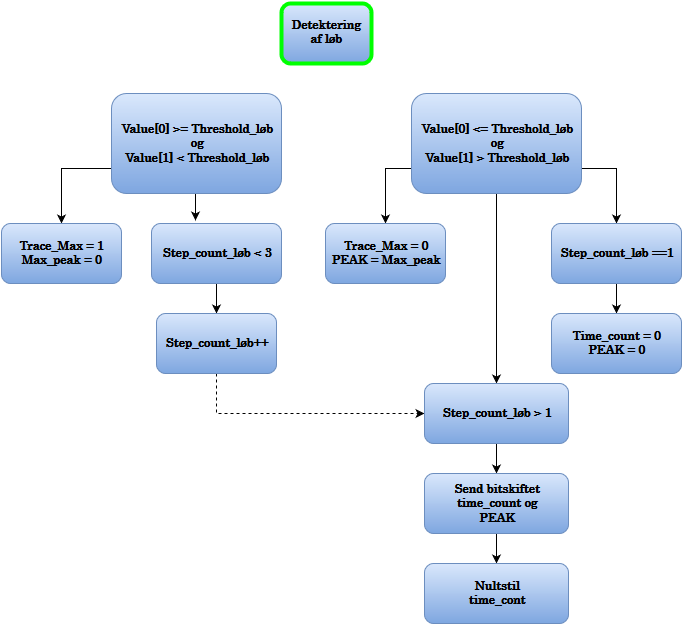

The diagram above was exported from draw.io. Its source (the exported page's mxGraphModel, read from the mxfile embedded in the PNG):
<mxGraphModel dx="1050" dy="555" grid="1" gridSize="10" guides="1" tooltips="1" connect="1" arrows="1" fold="1" page="1" pageScale="1" pageWidth="826" pageHeight="1169" background="#ffffff" math="0" shadow="0">
  <root>
    <mxCell id="0" />
    <mxCell id="1" parent="0" />
    <mxCell id="19c1f13ec3ec358-1" style="edgeStyle=orthogonalEdgeStyle;rounded=0;html=1;exitX=0;exitY=0.75;endArrow=classic;endFill=1;jettySize=auto;orthogonalLoop=1;fontFamily=century;fontSize=12;" edge="1" source="19c1f13ec3ec358-3" target="19c1f13ec3ec358-4" parent="1">
      <mxGeometry x="140" y="195" as="geometry" />
    </mxCell>
    <mxCell id="19c1f13ec3ec358-2" style="edgeStyle=orthogonalEdgeStyle;rounded=0;html=1;exitX=0.5;exitY=1;entryX=0.338;entryY=-0.05;entryPerimeter=0;endArrow=classic;endFill=1;jettySize=auto;orthogonalLoop=1;fontFamily=century;fontSize=12;" edge="1" source="19c1f13ec3ec358-3" target="19c1f13ec3ec358-6" parent="1">
      <mxGeometry x="274" y="220" as="geometry" />
    </mxCell>
    <mxCell id="19c1f13ec3ec358-3" value="Value[0] &amp;gt;= Threshold_løb&lt;br&gt;og&lt;br&gt;Value[1] &amp;lt; Threshold_løb&lt;br&gt;" style="rounded=1;whiteSpace=wrap;html=1;shadow=0;glass=0;comic=0;strokeWidth=1;fontFamily=century;fontSize=12;plain-blue;fontStyle=1" vertex="1" parent="1">
      <mxGeometry x="190" y="120" width="170" height="100" as="geometry" />
    </mxCell>
    <mxCell id="19c1f13ec3ec358-4" value="&lt;b&gt;Trace_Max = 1&lt;br&gt;Max_peak = 0&lt;br&gt;&lt;/b&gt;" style="rounded=1;whiteSpace=wrap;html=1;shadow=0;glass=0;comic=0;strokeWidth=1;fontFamily=century;fontSize=12;plain-blue" vertex="1" parent="1">
      <mxGeometry x="80" y="250" width="120" height="60" as="geometry" />
    </mxCell>
    <mxCell id="19c1f13ec3ec358-5" style="edgeStyle=orthogonalEdgeStyle;rounded=0;html=1;exitX=0.5;exitY=1;entryX=0.5;entryY=0;endArrow=classic;endFill=1;jettySize=auto;orthogonalLoop=1;fontFamily=century;fontSize=12;" edge="1" source="19c1f13ec3ec358-6" target="19c1f13ec3ec358-8" parent="1">
      <mxGeometry x="295" y="310" as="geometry" />
    </mxCell>
    <mxCell id="19c1f13ec3ec358-6" value="Step_count_løb &amp;lt; 3&lt;br&gt;" style="rounded=1;whiteSpace=wrap;html=1;shadow=0;glass=0;comic=0;strokeWidth=1;fontFamily=century;fontSize=12;fontStyle=1;plain-blue" vertex="1" parent="1">
      <mxGeometry x="230" y="250" width="130" height="60" as="geometry" />
    </mxCell>
    <mxCell id="19c1f13ec3ec358-7" style="edgeStyle=orthogonalEdgeStyle;rounded=0;html=0;exitX=0.5;exitY=1;entryX=0;entryY=0.5;endArrow=classic;endFill=1;jettySize=auto;orthogonalLoop=1;fontFamily=century;fontSize=12;dashed=1;" edge="1" source="19c1f13ec3ec358-8" target="19c1f13ec3ec358-18" parent="1">
      <mxGeometry x="295" y="400" as="geometry" />
    </mxCell>
    <mxCell id="19c1f13ec3ec358-8" value="&lt;b&gt;Step_count_løb++&lt;/b&gt;" style="rounded=1;whiteSpace=wrap;html=1;shadow=0;glass=0;comic=0;strokeWidth=1;fontFamily=century;fontSize=12;plain-blue" vertex="1" parent="1">
      <mxGeometry x="235" y="340" width="120" height="60" as="geometry" />
    </mxCell>
    <mxCell id="19c1f13ec3ec358-9" style="edgeStyle=orthogonalEdgeStyle;rounded=0;html=1;exitX=1;exitY=0.75;entryX=0.5;entryY=0;endArrow=classic;endFill=1;jettySize=auto;orthogonalLoop=1;fontFamily=century;fontSize=12;" edge="1" source="19c1f13ec3ec358-12" target="19c1f13ec3ec358-15" parent="1">
      <mxGeometry x="660" y="195" as="geometry" />
    </mxCell>
    <mxCell id="19c1f13ec3ec358-10" style="edgeStyle=orthogonalEdgeStyle;rounded=0;html=1;exitX=0;exitY=0.75;entryX=0.5;entryY=0;endArrow=classic;endFill=1;jettySize=auto;orthogonalLoop=1;fontFamily=century;fontSize=12;" edge="1" source="19c1f13ec3ec358-12" target="19c1f13ec3ec358-13" parent="1">
      <mxGeometry x="464" y="195" as="geometry" />
    </mxCell>
    <mxCell id="19c1f13ec3ec358-11" style="edgeStyle=orthogonalEdgeStyle;rounded=0;html=0;exitX=0.5;exitY=1;endArrow=classic;endFill=1;jettySize=auto;orthogonalLoop=1;fontFamily=century;fontSize=12;entryX=0.5;entryY=0;" edge="1" source="19c1f13ec3ec358-12" target="19c1f13ec3ec358-18" parent="1">
      <mxGeometry x="575" y="220" as="geometry">
        <mxPoint x="575" y="400" as="targetPoint" />
        <Array as="points" />
      </mxGeometry>
    </mxCell>
    <mxCell id="19c1f13ec3ec358-12" value="Value[0] &amp;lt;= Threshold_løb&lt;br&gt;og&lt;br&gt;Value[1] &amp;gt; Threshold_løb&lt;br&gt;" style="rounded=1;whiteSpace=wrap;html=1;shadow=0;glass=0;comic=0;strokeWidth=1;fontFamily=century;fontSize=12;plain-blue;fontStyle=1" vertex="1" parent="1">
      <mxGeometry x="490" y="120" width="170" height="100" as="geometry" />
    </mxCell>
    <mxCell id="19c1f13ec3ec358-13" value="&lt;b&gt;Trace_Max = 0&lt;br&gt;PEAK = Max_peak &lt;br&gt;&lt;/b&gt;" style="rounded=1;whiteSpace=wrap;html=1;shadow=0;glass=0;comic=0;strokeWidth=1;fontFamily=century;fontSize=12;plain-blue" vertex="1" parent="1">
      <mxGeometry x="404" y="250" width="120" height="60" as="geometry" />
    </mxCell>
    <mxCell id="19c1f13ec3ec358-14" style="edgeStyle=orthogonalEdgeStyle;rounded=0;html=1;entryX=0.5;entryY=0;endArrow=classic;endFill=1;jettySize=auto;orthogonalLoop=1;fontFamily=century;fontSize=12;" edge="1" source="19c1f13ec3ec358-15" target="19c1f13ec3ec358-16" parent="1">
      <mxGeometry x="695" y="310" as="geometry" />
    </mxCell>
    <mxCell id="19c1f13ec3ec358-15" value="Step_count_løb ==1&lt;br&gt;" style="rounded=1;whiteSpace=wrap;html=1;shadow=0;glass=0;comic=0;strokeWidth=1;fontFamily=century;fontSize=12;plain-blue;fontStyle=1" vertex="1" parent="1">
      <mxGeometry x="630" y="250" width="130" height="60" as="geometry" />
    </mxCell>
    <mxCell id="19c1f13ec3ec358-16" value="Time_count = 0&lt;br&gt;PEAK = 0&lt;br&gt;" style="rounded=1;whiteSpace=wrap;html=1;shadow=0;glass=0;comic=0;strokeWidth=1;fontFamily=century;fontSize=12;plain-blue;fontStyle=1" vertex="1" parent="1">
      <mxGeometry x="630" y="340" width="130" height="60" as="geometry" />
    </mxCell>
    <mxCell id="19c1f13ec3ec358-17" style="edgeStyle=orthogonalEdgeStyle;rounded=0;html=0;exitX=0.5;exitY=1;entryX=0.5;entryY=0;endArrow=classic;endFill=1;jettySize=auto;orthogonalLoop=1;fontFamily=century;fontSize=12;" edge="1" source="19c1f13ec3ec358-18" target="19c1f13ec3ec358-20" parent="1">
      <mxGeometry x="575" y="470" as="geometry" />
    </mxCell>
    <mxCell id="19c1f13ec3ec358-18" value="Step_count_løb &amp;gt; 1&lt;br&gt;" style="rounded=1;whiteSpace=wrap;html=1;shadow=0;glass=0;comic=0;strokeWidth=1;fontFamily=century;fontSize=12;plain-blue;fontStyle=1" vertex="1" parent="1">
      <mxGeometry x="503" y="410" width="144" height="60" as="geometry" />
    </mxCell>
    <mxCell id="19c1f13ec3ec358-19" style="edgeStyle=orthogonalEdgeStyle;rounded=0;html=0;exitX=0.5;exitY=1;entryX=0.5;entryY=0;endArrow=classic;endFill=1;jettySize=auto;orthogonalLoop=1;fontFamily=century;fontSize=12;" edge="1" source="19c1f13ec3ec358-20" target="19c1f13ec3ec358-21" parent="1">
      <mxGeometry x="575" y="560" as="geometry" />
    </mxCell>
    <mxCell id="19c1f13ec3ec358-20" value="Send bitskiftet &lt;br&gt;time_count og&lt;br&gt;PEAK&lt;br&gt;" style="rounded=1;whiteSpace=wrap;html=1;shadow=0;glass=0;comic=0;strokeWidth=1;fontFamily=century;fontSize=12;plain-blue;fontStyle=1" vertex="1" parent="1">
      <mxGeometry x="503" y="500" width="144" height="60" as="geometry" />
    </mxCell>
    <mxCell id="19c1f13ec3ec358-21" value="Nultstil &lt;br&gt;time_cont" style="rounded=1;whiteSpace=wrap;html=1;shadow=0;glass=0;comic=0;strokeWidth=1;fontFamily=century;fontSize=12;plain-blue;fontStyle=1" vertex="1" parent="1">
      <mxGeometry x="503" y="590" width="144" height="60" as="geometry" />
    </mxCell>
    <mxCell id="19c1f13ec3ec358-22" value="&lt;b&gt;Detektering &lt;br&gt;af løb&lt;br&gt;&lt;/b&gt;" style="rounded=1;whiteSpace=wrap;html=1;shadow=0;glass=0;comic=0;strokeColor=#00FF00;strokeWidth=4;fillColor=#DAE8FC;gradientColor=#7EA6E0;fontFamily=century;fontSize=12;" vertex="1" parent="1">
      <mxGeometry x="360" y="30" width="90" height="60" as="geometry" />
    </mxCell>
  </root>
</mxGraphModel>